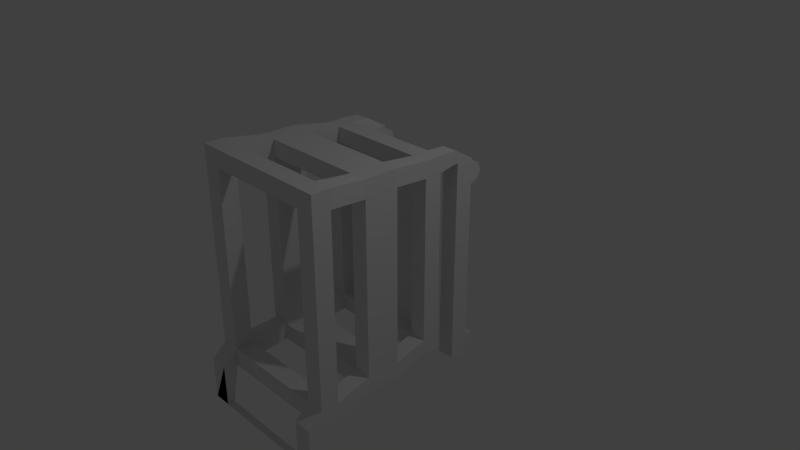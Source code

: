 # Source: ShopButtonModel.blend  (saved by Blender 2.78.0; exported with 4.5.12 LTS)
import bpy
from mathutils import Matrix  # noqa: F401  (used for matrix-valued properties, if any)

bpy.ops.wm.read_factory_settings(use_empty=True)
scene = bpy.context.scene
scene.name = 'Scene'

# ---- collections
col_collection_1 = bpy.data.collections.new('Collection 1'); scene.collection.children.link(col_collection_1)

# ---- world
world_world = bpy.data.worlds.new('World'); scene.world = world_world
world_world.color = (0.05088, 0.05088, 0.05088)
world_world.use_sun_shadow = False
world_world.sun_shadow_jitter_overblur = 0.0
world_world.cycles.sampling_method = 'MANUAL'

# ---- cameras
cam_camera = bpy.data.cameras.new('Camera')
cam_camera.clip_end = 100.0
cam_camera.lens = 35.0
cam_camera.sensor_width = 32.0
cam_camera.sensor_height = 18.0
cam_camera.ortho_scale = 7.314
cam_camera.dof.focus_distance = 0.0
cam_camera.dof.aperture_fstop = 128.0

# ---- lights
light_lamp = bpy.data.lights.new('Lamp', 'POINT')
light_lamp.transmission_factor = 0.0
light_lamp.cutoff_distance = 30.0
light_lamp.energy = 100.0
light_lamp.shadow_buffer_clip_start = 1.001
light_lamp.shadow_soft_size = 0.1
light_lamp.shadow_maximum_resolution = 0.006
light_lamp.use_absolute_resolution = True

# ---- meshes
me_cube_002 = bpy.data.meshes.new('Cube.002')
me_cube_002.from_pydata([(0.6985, 0.8281, 1.114), (0.8435, 0.8281, 1.114), (0.6985, 0.8706, 1.216), (0.8435, 0.8706, 1.216), (0.6985, 0.9731, 1.259), (0.8435, 0.9731, 1.259), (0.6985, 1.076, 1.216), (0.8435, 1.076, 1.216), (0.6985, 1.118, 1.114), (0.8435, 1.118, 1.114), (0.6985, 1.076, 1.011), (0.8435, 1.076, 1.011), (0.6985, 0.9731, 0.9685), (0.8435, 0.9731, 0.9685), (0.6985, 0.8706, 1.011), (0.8435, 0.8706, 1.011), (0.8851, 0.3732, -1.185), (0.9851, -1.626, -1.335), (-0.9149, 0.3732, -1.185), (-1.015, -1.626, -1.335), (0.8851, 0.3732, 1.515), (0.9851, -1.626, 1.665), (-0.9149, 0.3732, 1.515), (-1.015, -1.626, 1.665), (-0.9149, 0.1211, -1.185), (-0.9149, 0.126, 1.515), (0.8851, 0.126, 1.515), (0.8851, 0.126, -1.185), (-0.9657, -0.3819, -1.261), (0.9343, -0.3772, -1.261), (-0.9657, -0.3772, 1.589), (0.9343, -0.3772, 1.589), (-1.015, -1.376, 1.415), (0.9851, -1.376, -1.335), (-1.015, -1.376, -1.335), (-1.015, -1.376, 1.665), (0.9851, -1.376, 1.665), (0.9343, -0.8522, -1.261), (-0.9657, -0.8522, -1.261), (-0.9657, -0.8522, 1.589), (0.9343, -0.8522, 1.589), (-1.015, -1.626, 1.415), (-0.9149, 0.3732, 1.29), (-0.9149, 0.1256, 1.295), (-1.015, -1.626, -1.085), (-1.015, -1.376, -1.085), (-0.9149, 0.3732, -0.9598), (-0.9149, 0.1214, -0.9598), (-0.7649, -1.626, -1.335), (-0.7649, -1.376, -1.335), (-0.6899, 0.3732, -1.185), (-0.6899, 0.1215, -1.185), (0.7351, -1.626, -1.335), (0.7351, -1.376, -1.335), (0.6601, 0.3732, -1.185), (0.6601, 0.1255, -1.185), (0.9851, -1.626, -1.085), (0.9851, -1.376, -1.085), (0.8851, 0.3732, -0.9598), (0.8851, 0.126, -0.9598), (0.9851, -1.626, 1.415), (0.9851, -1.376, 1.415), (0.8851, 0.3732, 1.29), (0.8851, 0.126, 1.29), (0.7351, -1.376, 1.665), (0.7351, -1.626, 1.665), (0.6601, 0.3732, 1.515), (0.6601, 0.126, 1.515), (-0.7649, -1.376, 1.665), (-0.7649, -1.626, 1.665), (-0.6899, 0.3732, 1.515), (-0.6899, 0.126, 1.515), (-0.7282, -0.3813, -1.261), (-0.7282, -0.8522, -1.261), (0.6968, -0.3778, -1.261), (0.6968, -0.8522, -1.261), (0.9343, -0.8522, -1.024), (0.9343, -0.3772, -1.024), (0.9343, -0.8522, 1.351), (0.9343, -0.3772, 1.351), (0.6968, -0.8522, 1.589), (0.6968, -0.3772, 1.589), (-0.7282, -0.3772, 1.589), (-0.7282, -0.8522, 1.589), (-0.9657, -0.3776, 1.354), (-0.9657, -0.8522, 1.353), (-0.9657, -0.3815, -1.024), (-0.9657, -0.8522, -1.024), (-0.657, 0.4551, 1.233), (-0.657, 0.4551, -0.9049), (0.6255, 0.4551, 1.233), (0.6255, 0.4551, -0.9049), (-0.7649, -1.626, -1.085), (-0.7649, -1.376, -1.085), (-0.657, 0.4551, -0.9049), (-0.6899, 0.1215, -0.9598), (0.7351, -1.626, -1.085), (0.7351, -1.376, -1.085), (0.6601, 0.1255, -0.9598), (-0.7282, -0.3813, -1.024), (-0.7282, -0.8522, -1.024), (0.6968, -0.3778, -1.024), (0.6968, -0.8522, -1.024), (0.7351, -1.376, 1.425), (0.7351, -1.626, 1.425), (0.6601, 0.126, 1.299), (-0.7649, -1.376, 1.425), (-0.7649, -1.626, 1.425), (-0.6899, 0.126, 1.299), (0.6968, -0.8522, 1.361), (0.6968, -0.3772, 1.361), (-0.7282, -0.3772, 1.361), (-0.7282, -0.8522, 1.361), (0.6428, 0.2906, 1.266), (-0.6734, 0.2883, -0.9323), (0.6255, -0.4068, 1.233), (-0.6734, 0.2906, 1.266), (0.6428, 0.2903, -0.9323), (-0.7004, 0.6244, 1.505), (-0.9029, 0.6244, 1.505), (0.873, 0.6244, 1.325), (0.873, 0.6244, 1.505), (-0.9029, 0.6244, 1.325), (0.6705, 0.6244, 1.505), (0.6393, 0.6244, 1.325), (-0.6707, 0.6244, 1.325), (0.873, 0.6244, 1.505), (0.6705, 0.6244, 1.505), (-0.7004, 0.9244, 1.33), (-0.9029, 0.9244, 1.33), (0.873, 0.9244, 1.33), (0.6705, 0.9244, 1.33), (0.873, 0.6744, 1.33), (-0.9029, 0.6744, 1.33), (0.6393, 0.6744, 1.33), (-0.6707, 0.6744, 1.33), (-0.7004, 0.9244, -1.58), (-0.9029, 0.9244, -1.58), (0.873, 0.9244, -1.58), (0.6705, 0.9244, -1.58), (0.873, 0.6744, -1.494), (-0.9029, 0.6744, -1.494), (0.6393, 0.6744, -1.494), (-0.6707, 0.6744, -1.494), (-1.015, -1.826, -1.26), (0.9851, -1.826, -1.26), (-0.7649, -1.826, -1.26), (0.7351, -1.826, -1.26), (0.9851, -1.726, -1.96), (-1.015, -1.726, -1.96), (0.7351, -1.726, -1.96), (-1.015, -1.826, -1.86), (0.9851, -1.826, -1.86), (-0.7649, -1.826, -1.86), (0.7351, -1.826, -1.86), (-0.7649, -1.726, -1.96), (0.7351, -1.726, -1.86), (-0.7649, -1.726, -1.86), (0.873, 0.9244, 1.33), (0.6705, 0.9244, 1.33), (0.6985, 0.8281, -1.37), (0.8435, 0.8281, -1.37), (0.6985, 0.8706, -1.267), (0.8435, 0.8706, -1.267), (0.6985, 0.9731, -1.225), (0.8435, 0.9731, -1.225), (0.6985, 1.076, -1.267), (0.8435, 1.076, -1.267), (0.6985, 1.118, -1.37), (0.8435, 1.118, -1.37), (0.6985, 1.076, -1.472), (0.8435, 1.076, -1.472), (0.6985, 0.9731, -1.515), (0.8435, 0.9731, -1.515), (0.6985, 0.8706, -1.472), (0.8435, 0.8706, -1.472), (-0.8736, 0.8281, 1.114), (-0.7286, 0.8281, 1.114), (-0.8736, 0.8706, 1.216), (-0.7286, 0.8706, 1.216), (-0.8736, 0.9731, 1.259), (-0.7286, 0.9731, 1.259), (-0.8736, 1.076, 1.216), (-0.7286, 1.076, 1.216), (-0.8736, 1.118, 1.114), (-0.7286, 1.118, 1.114), (-0.8736, 1.076, 1.011), (-0.7286, 1.076, 1.011), (-0.8736, 0.9731, 0.9685), (-0.7286, 0.9731, 0.9685), (-0.8736, 0.8706, 1.011), (-0.7286, 0.8706, 1.011), (-0.8736, 0.8281, -1.37), (-0.7286, 0.8281, -1.37), (-0.8736, 0.8706, -1.267), (-0.7286, 0.8706, -1.267), (-0.8736, 0.9731, -1.225), (-0.7286, 0.9731, -1.225), (-0.8736, 1.076, -1.267), (-0.7286, 1.076, -1.267), (-0.8736, 1.118, -1.37), (-0.7286, 1.118, -1.37), (-0.8736, 1.076, -1.472), (-0.7286, 1.076, -1.472), (-0.8736, 0.9731, -1.515), (-0.7286, 0.9731, -1.515), (-0.8736, 0.8706, -1.472), (-0.7286, 0.8706, -1.472)], [(105, 115)], [(0, 1, 3, 2), (2, 3, 5, 4), (4, 5, 7, 6), (6, 7, 9, 8), (8, 9, 11, 10), (10, 11, 13, 12), (3, 1, 15, 13, 11, 9, 7, 5), (12, 13, 15, 14), (14, 15, 1, 0), (0, 2, 4, 6, 8, 10, 12, 14), (16, 27, 55, 54), (18, 24, 47, 46), (22, 25, 71, 70), (20, 26, 63, 62), (18, 46, 89, 50), (51, 72, 28, 24), (77, 29, 27, 59), (83, 82, 30, 39), (42, 43, 25, 22), (81, 31, 26, 67), (44, 45, 34, 19), (43, 84, 30, 25), (41, 32, 45, 44), (28, 38, 87, 86), (35, 32, 41, 23), (34, 49, 48, 19), (35, 23, 69, 68), (33, 57, 56, 17), (33, 53, 75, 37), (46, 47, 43, 42), (48, 49, 53, 52), (50, 51, 24, 18), (52, 53, 33, 17), (54, 55, 51, 50), (56, 57, 61, 60), (58, 59, 27, 16), (60, 61, 36, 21), (62, 63, 59, 58), (64, 65, 21, 36), (66, 67, 26, 20), (68, 69, 65, 64), (70, 71, 67, 66), (29, 37, 75, 74), (77, 76, 37, 29), (27, 29, 74, 55), (24, 28, 86, 47), (76, 77, 79, 78), (40, 78, 79, 31), (71, 25, 30, 82), (83, 80, 81, 82), (40, 31, 81, 80), (26, 31, 79, 63), (87, 85, 84, 86), (39, 30, 84, 85), (74, 75, 73, 72), (72, 73, 38, 28), (57, 33, 37, 76), (49, 34, 38, 73), (34, 45, 87, 38), (32, 35, 39, 85), (35, 68, 83, 39), (64, 36, 40, 80), (36, 61, 78, 40), (90, 66, 123, 124), (58, 91, 90, 62), (66, 20, 121, 123), (50, 89, 91, 54), (88, 89, 46, 42), (54, 91, 58, 16), (66, 90, 88, 70), (53, 49, 93, 97), (49, 73, 100, 93), (72, 99, 101, 74), (93, 92, 96, 97), (55, 74, 101, 98), (72, 51, 95, 99), (75, 53, 97, 102), (77, 59, 98, 101), (51, 55, 98, 95), (48, 52, 96, 92), (85, 112, 106, 32), (111, 82, 81, 110), (83, 68, 106, 112), (48, 92, 44, 19), (71, 82, 111, 108), (112, 111, 110, 109), (64, 80, 109, 103), (81, 67, 105, 110), (101, 110, 79, 77), (63, 79, 110, 105), (109, 80, 83, 112), (78, 61, 103, 109), (97, 96, 104, 103), (61, 57, 97, 103), (60, 104, 96, 56), (65, 104, 60, 21), (56, 96, 52, 17), (90, 113, 116, 88), (98, 59, 63, 105), (102, 76, 78, 109), (102, 109, 110, 101), (41, 44, 92, 107), (45, 32, 106, 93), (107, 92, 93, 106), (87, 45, 93, 100), (76, 102, 97, 57), (87, 100, 112, 85), (99, 111, 112, 100), (84, 111, 99, 86), (84, 43, 108, 111), (86, 99, 95, 47), (47, 95, 108, 43), (105, 67, 71, 108), (75, 102, 100, 73), (102, 101, 99, 100), (64, 103, 106, 68), (103, 104, 107, 106), (69, 107, 104, 65), (41, 107, 69, 23), (94, 89, 114, 117, 91), (89, 88, 116, 114), (91, 117, 113, 90), (90, 91, 94, 89, 88), (114, 117, 113, 116), (117, 114, 95, 98), (114, 116, 108, 95), (116, 113, 105, 108), (113, 117, 98, 105), (20, 62, 120, 121), (42, 22, 119, 122), (70, 88, 125, 118), (88, 42, 122, 125), (62, 90, 124, 120), (22, 70, 118, 119), (123, 121, 126, 127), (127, 126, 130, 131), (119, 118, 128, 129), (125, 122, 133, 135), (120, 124, 134, 132), (134, 131, 139, 142), (135, 143, 136, 128), (136, 143, 141, 137), (133, 129, 137, 141), (135, 133, 141, 143), (129, 128, 136, 137), (130, 132, 140, 138), (132, 134, 142, 140), (126, 120, 132, 130), (125, 135, 128, 118), (134, 124, 126, 131), (122, 119, 129, 133), (96, 147, 145, 56), (48, 157, 155, 149, 19), (92, 44, 144, 146), (17, 148, 150, 156, 52), (157, 48, 92, 146, 151, 153), (19, 149, 151, 144, 44), (156, 154, 147, 96, 52), (146, 144, 151, 153), (147, 145, 152, 154), (155, 153, 151, 149), (152, 154, 150, 148), (153, 155, 150, 154), (157, 153, 154, 156), (156, 150, 155, 157), (145, 152, 148, 17, 56), (131, 130, 158, 159), (131, 158, 130, 138, 139), (140, 142, 139, 138), (160, 161, 163, 162), (162, 163, 165, 164), (164, 165, 167, 166), (166, 167, 169, 168), (168, 169, 171, 170), (170, 171, 173, 172), (163, 161, 175, 173, 171, 169, 167, 165), (172, 173, 175, 174), (174, 175, 161, 160), (160, 162, 164, 166, 168, 170, 172, 174), (176, 177, 179, 178), (178, 179, 181, 180), (180, 181, 183, 182), (182, 183, 185, 184), (184, 185, 187, 186), (186, 187, 189, 188), (179, 177, 191, 189, 187, 185, 183, 181), (188, 189, 191, 190), (190, 191, 177, 176), (176, 178, 180, 182, 184, 186, 188, 190), (192, 193, 195, 194), (194, 195, 197, 196), (196, 197, 199, 198), (198, 199, 201, 200), (200, 201, 203, 202), (202, 203, 205, 204), (195, 193, 207, 205, 203, 201, 199, 197), (204, 205, 207, 206), (206, 207, 193, 192), (192, 194, 196, 198, 200, 202, 204, 206)])
me_cube_002.use_remesh_preserve_volume = False
me_cube_002.use_remesh_preserve_attributes = False
me_cube_002.use_mirror_vertex_groups = False
me_cube_002.update()

# ---- objects
ob_cube = bpy.data.objects.new('Cube', me_cube_002)
ob_lamp = bpy.data.objects.new('Lamp', light_lamp)
ob_camera = bpy.data.objects.new('Camera', cam_camera)

# ---- transforms, parenting, visibility, modifiers, constraints
ob_cube.location = (0.0, 0.0, 0.0)
ob_cube.lineart.crease_threshold = 0.0
ob_lamp.location = (4.076, 1.005, 5.904)
ob_lamp.rotation_euler = (0.6503, 0.05522, 1.866)
ob_lamp.lock_rotations_4d = False
ob_lamp.empty_display_type = 'ARROWS'
ob_lamp.color = (0.0, 0.0, 0.0, 0.0)
ob_lamp.lineart.crease_threshold = 0.0
ob_camera.location = (7.481, -6.508, 5.344)
ob_camera.rotation_euler = (1.109, 0.0, 0.8149)
ob_camera.lock_rotations_4d = False
ob_camera.empty_display_type = 'ARROWS'
ob_camera.color = (0.0, 0.0, 0.0, 0.0)
ob_camera.display_type = 'WIRE'
ob_camera.lineart.crease_threshold = 0.0

# ---- collection membership
col_collection_1.objects.link(ob_cube)
col_collection_1.objects.link(ob_lamp)
col_collection_1.objects.link(ob_camera)

# ---- scene / render settings (as saved in the file)
scene.camera = ob_camera
scene.frame_start = 1; scene.frame_end = 250; scene.frame_set(1)
scene.render.engine = 'BLENDER_EEVEE_NEXT'
scene.render.resolution_percentage = 50
scene.render.dither_intensity = 0.0
scene.cycles.use_denoising = False
scene.cycles.samples = 128
scene.cycles.sampling_pattern = 'TABULATED_SOBOL'
scene.cycles.light_sampling_threshold = 0.0
scene.cycles.use_adaptive_sampling = False
scene.cycles.use_light_tree = False
scene.cycles.blur_glossy = 0.0
scene.cycles.sample_clamp_indirect = 0.0
scene.view_settings.view_transform = 'Standard'
bpy.context.view_layer.update()
